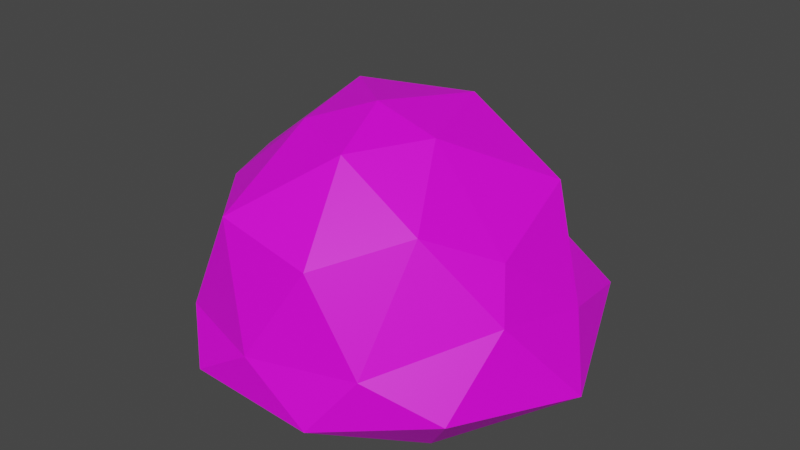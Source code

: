 # Source: bush.blend  (saved by Blender 3.2.14; exported with 4.5.12 LTS)
import bpy
from mathutils import Matrix  # noqa: F401  (used for matrix-valued properties, if any)

bpy.ops.wm.read_factory_settings(use_empty=True)
scene = bpy.context.scene
scene.name = 'Scene'

# ---- collections
col_collection = bpy.data.collections.new('Collection'); scene.collection.children.link(col_collection)

# ---- images (referenced by path relative to the original .blend; pixels are not part of the script)
import os
ASSET_DIR = os.environ.get("B2B_ASSET_DIR", "")  # directory of the original .blend (textures are referenced by path, not embedded)
HERE = os.path.dirname(os.path.abspath(__file__))  # packed textures are extracted next to this script under _unpacked/

def load_image(name, relpath, width, height, colorspace="sRGB"):
    """Load a texture the original file referenced (path relative to the .blend, or extracted next to this script)."""
    p = next((c for c in (os.path.join(HERE, relpath), os.path.join(ASSET_DIR, relpath)) if relpath and os.path.exists(c)), "")
    if p:
        img = bpy.data.images.load(p, check_existing=True)
        img.name = name
    else:  # same state as the original file: an image datablock whose file is absent (Cycles renders it pink)
        img = bpy.data.images.new(name, width, height)
        img.source = "FILE"
        img.filepath = "//" + (relpath or name)
    img.colorspace_settings.name = colorspace
    return img
img_foliage_texture__14__jpg = load_image('foliage-texture_(14).jpg', 'foliage-texture_(14).jpg', 1024, 1024, 'sRGB')

# ---- materials (node trees are filled in below, after node groups)
mat_x = bpy.data.materials.new('Материал')
mat_x.use_transparent_shadow = False

# ---- material node trees
mat_x.use_nodes = True; mat_x.node_tree.nodes.clear()
_N = mat_x.node_tree.nodes; _L = mat_x.node_tree.links
n0 = _N.new('ShaderNodeBsdfPrincipled'); n0.name = 'Principled BSDF'; n0.location = (10, 300)
n0.distribution = 'GGX'
n0.subsurface_method = 'BURLEY'
n0.inputs[3].default_value = 1.45
n0.inputs[27].default_value = (0.0, 0.0, 0.0, 1.0)
n0.inputs[28].default_value = 1.0
n1 = _N.new('ShaderNodeOutputMaterial'); n1.name = 'Material Output'; n1.location = (300, 300)
n2 = _N.new('ShaderNodeTexImage'); n2.name = 'Изображение-текстура'; n2.location = (-372, 189)
n2.image = img_foliage_texture__14__jpg
_L.new(n0.outputs[0], n1.inputs[0])
_L.new(n2.outputs[0], n0.inputs[0])
n1.is_active_output = True

# ---- world
world_world = bpy.data.worlds.new('World'); scene.world = world_world
world_world.use_nodes = True; world_world.node_tree.nodes.clear()
_N = world_world.node_tree.nodes; _L = world_world.node_tree.links
n0 = _N.new('ShaderNodeOutputWorld'); n0.name = 'World Output'; n0.location = (300, 300)
n1 = _N.new('ShaderNodeBackground'); n1.name = 'Background'; n1.location = (10, 300)
n1.inputs[0].default_value = (0.05088, 0.05088, 0.05088, 1.0)
_L.new(n1.outputs[0], n0.inputs[0])
n0.is_active_output = True
world_world.color = (0.05088, 0.05088, 0.05088)
world_world.use_sun_shadow = False
world_world.sun_shadow_jitter_overblur = 0.0

# ---- meshes
me_x = bpy.data.meshes.new('Икосфера')
me_x.from_pydata([(-4.039e-07, 0.02364, 0.0007207), (0.8532, -0.7092, 0.2979), (-0.3179, -1.09, 0.2979), (-1.129, -0.02268, 0.3454), (-0.293, 1.118, 0.3706), (0.8153, 0.7574, 0.3706), (0.2764, -0.9641, 0.978), (-0.6094, -0.5243, 1.029), (-0.7236, 0.4123, 0.978), (0.2468, 0.7977, 0.9443), (0.7987, -0.221, 0.8955), (0.01157, -0.1704, 1.46), (-0.2458, -0.8605, 0.03633), (0.6644, -0.5647, 0.03633), (0.3136, -1.041, 0.206), (1.116, 1.124e-08, 0.1961), (0.7376, 0.5441, 0.006128), (-0.9117, 0.008238, 0.006132), (-0.8002, -0.6791, 0.206), (-0.2817, 0.8753, 0.006127), (-0.9026, 0.6557, 0.1961), (0.3448, 1.061, 0.1961), (0.8994, -0.3542, 0.6544), (0.9511, 0.1956, 0.5308), (0.005762, -1.088, 0.5048), (0.5306, -0.9173, 0.5048), (-0.9732, -0.3185, 0.5076), (-0.5191, -0.9173, 0.5048), (-0.4834, 0.7626, 0.5664), (-0.9732, 0.1142, 0.5076), (0.51, 0.7626, 0.5664), (0.01328, 0.9239, 0.5664), (0.5762, -0.5671, 1.084), (-0.2629, -0.9225, 1.057), (-0.6837, -0.2168, 1.075), (-0.2089, 0.7625, 1.011), (0.6882, 0.3865, 1.057), (0.1404, -0.5671, 1.353), (0.3568, -0.1704, 1.362), (-0.2677, -0.3733, 1.362), (-0.4253, 0.1956, 1.381), (0.1625, 0.3865, 1.381)], [], [(0, 13, 12), (1, 13, 15), (0, 12, 17), (0, 17, 19), (0, 19, 16), (1, 15, 22), (2, 14, 24), (3, 18, 26), (4, 20, 28), (5, 21, 30), (1, 22, 25), (2, 24, 27), (3, 26, 29), (4, 28, 31), (5, 30, 23), (6, 32, 37), (7, 33, 39), (8, 34, 40), (9, 35, 41), (10, 36, 38), (38, 41, 11), (38, 36, 41), (36, 9, 41), (41, 40, 11), (41, 35, 40), (35, 8, 40), (40, 39, 11), (40, 34, 39), (34, 7, 39), (39, 37, 11), (39, 33, 37), (33, 6, 37), (37, 38, 11), (37, 32, 38), (32, 10, 38), (23, 36, 10), (23, 30, 36), (30, 9, 36), (31, 35, 9), (31, 28, 35), (28, 8, 35), (29, 34, 8), (29, 26, 34), (26, 7, 34), (27, 33, 7), (27, 24, 33), (24, 6, 33), (25, 32, 6), (25, 22, 32), (22, 10, 32), (30, 31, 9), (30, 21, 31), (21, 4, 31), (28, 29, 8), (28, 20, 29), (20, 3, 29), (26, 27, 7), (26, 18, 27), (18, 2, 27), (24, 25, 6), (24, 14, 25), (14, 1, 25), (22, 23, 10), (22, 15, 23), (15, 5, 23), (16, 21, 5), (16, 19, 21), (19, 4, 21), (19, 20, 4), (19, 17, 20), (17, 3, 20), (17, 18, 3), (17, 12, 18), (12, 2, 18), (15, 16, 5), (15, 13, 16), (13, 0, 16), (12, 14, 2), (12, 13, 14), (13, 1, 14)])
_uv = me_x.uv_layers.new(name='UVКарта')
_uv.uv.foreach_set('vector', [-1.52, -1.348, -1.782, -2.641, -0.4373, -2.178, -1.871, -2.986, -1.782, -2.641, -2.818, -2.377, -1.52, -1.348, -0.4373, -2.178, -0.4236, -0.5519, -1.52, -1.348, -0.4236, -0.5519, -1.946, -0.08574, -1.52, -1.348, -1.946, -0.08574, -2.86, -1.39, 0.06251, -0.9257, 0.2786, -1.642, 0.6269, -0.8718, 0.06251, 3.641, 0.3109, 2.735, 0.5265, 3.339, 1.711, -0.304, 2.151, 0.7094, 1.59, 0.2208, -2.082, 2.468, -2.807, 1.566, -2.011, 1.806, 1.278, -2.285, 1.751, -2.917, 1.729, -2.175, 0.8267, 1.984, 1.424, 2.042, 0.869, 2.596, 2.139, 1.64, 1.805, 1.984, 1.796, 1.317, -2.86, 0.5227, -2.572, 0.2047, -2.521, 0.713, -0.4269, 0.2047, -0.4269, 0.8269, -0.9855, 0.2882, 1.278, -2.285, 1.729, -2.175, 0.8838, -1.523, 1.35, 3.235, 1.765, 2.793, 1.88, 3.535, 0.8958, 0.9263, 0.9853, 1.703, 0.3161, 1.149, -1.698, 0.9994, -1.618, 0.2389, -0.9855, 0.7526, 2.721, -0.2775, 3.396, -0.304, 2.914, 0.3878, 1.042, -0.7732, 1.75, -1.225, 1.901, -0.4595, 2.742, 1.236, 2.914, 0.3878, 3.247, 1.186, 2.742, 1.236, 2.151, 0.4314, 2.914, 0.3878, 1.75, -1.225, 2.339, -1.886, 2.51, -1.041, 2.914, 0.3878, 3.818, 0.5503, 3.247, 1.186, 2.914, 0.3878, 3.396, -0.304, 3.818, 0.5503, -1.238, 1.775, -1.698, 0.9994, -0.9855, 0.7526, 3.818, 0.5503, 3.702, 1.409, 3.247, 1.186, 0.06251, 0.3565, 0.7073, 0.5175, 0.3161, 1.149, 0.7073, 0.5175, 0.8958, 0.9263, 0.3161, 1.149, 3.702, 1.409, 3.142, 1.771, 3.247, 1.186, 3.702, 1.409, 3.818, 2.155, 3.142, 1.771, 1.159, 3.986, 1.35, 3.235, 1.88, 3.535, 3.142, 1.771, 2.742, 1.236, 3.247, 1.186, 3.142, 1.771, 2.51, 1.807, 2.742, 1.236, 1.148, -0.304, 1.042, -0.7732, 1.901, -0.4595, 0.8838, -1.523, 1.75, -1.225, 1.042, -0.7732, 0.8838, -1.523, 1.729, -2.175, 1.75, -1.225, 1.729, -2.175, 2.339, -1.886, 1.75, -1.225, -1.628, 2.364, -1.238, 1.775, -0.9855, 2.189, -1.628, 2.364, -2.011, 1.806, -1.238, 1.775, -2.011, 1.806, -1.698, 0.9994, -1.238, 1.775, 1.403, -0.2787, 0.7073, 0.5175, 0.5773, -0.2708, 1.403, -0.2787, 1.59, 0.2208, 0.7073, 0.5175, 1.59, 0.2208, 0.8958, 0.9263, 0.7073, 0.5175, 1.796, 1.317, 0.9853, 1.703, 0.8958, 0.9263, 0.2705, 3.986, 0.5265, 3.339, 1.159, 3.986, 0.5265, 3.339, 1.35, 3.235, 1.159, 3.986, 0.869, 2.596, 1.765, 2.793, 1.35, 3.235, 0.869, 2.596, 1.424, 2.042, 1.765, 2.793, 0.6269, -0.8718, 1.042, -0.7732, 1.148, -0.304, 1.729, -2.175, 2.282, -2.49, 2.339, -1.886, 1.729, -2.175, 1.751, -2.917, 2.282, -2.49, 1.751, -2.917, 2.51, -2.986, 2.282, -2.49, -2.011, 1.806, -2.521, 0.713, -1.698, 0.9994, -2.011, 1.806, -2.807, 1.566, -2.521, 0.713, -2.807, 1.566, -2.86, 0.5227, -2.521, 0.713, 1.59, 0.2208, 1.796, 1.317, 0.8958, 0.9263, 1.59, 0.2208, 2.151, 0.7094, 1.796, 1.317, 2.151, 0.7094, 2.139, 1.64, 1.796, 1.317, 0.5265, 3.339, 0.869, 2.596, 1.35, 3.235, 0.5265, 3.339, 0.3109, 2.735, 0.869, 2.596, 0.3109, 2.735, 0.8267, 1.984, 0.869, 2.596, 0.6269, -0.8718, 0.8838, -1.523, 1.042, -0.7732, 0.6269, -0.8718, 0.2786, -1.642, 0.8838, -1.523, 0.2786, -1.642, 1.278, -2.285, 0.8838, -1.523, 0.8405, -2.495, 1.751, -2.917, 1.278, -2.285, -2.86, -1.39, -1.946, -0.08574, -2.851, -0.4288, -1.946, -0.08574, -2.141, 0.2047, -2.851, -0.4288, -2.571, 2.384, -2.807, 1.566, -2.082, 2.468, -1.946, -0.08574, -0.4236, -0.5519, -1.009, 0.2047, -0.4236, -0.5519, -0.1309, -0.4014, -1.009, 0.2047, 2.151, -0.2384, 2.151, 0.7094, 1.711, -0.304, -0.4236, -0.5519, -0.4373, -2.178, 0.06251, -1.471, -0.4373, -2.178, -0.1411, -2.391, 0.06251, -1.471, 0.2786, -1.642, 0.8405, -2.495, 1.278, -2.285, -2.818, -2.377, -1.782, -2.641, -2.86, -1.39, -1.782, -2.641, -1.52, -1.348, -2.86, -1.39, -0.4373, -2.178, -0.9362, -2.896, -0.1411, -2.391, -0.4373, -2.178, -1.782, -2.641, -0.9362, -2.896, -1.782, -2.641, -1.871, -2.986, -0.9362, -2.896])
me_x.materials.append(mat_x)
me_x.use_remesh_fix_poles = True
me_x.use_remesh_preserve_attributes = False
me_x.update()

# ---- objects
ob_x = bpy.data.objects.new('Икосфера', me_x)

# ---- transforms, parenting, visibility, modifiers, constraints
ob_x.location = (0.0, 0.0, 0.0)

# ---- collection membership
col_collection.objects.link(ob_x)

# ---- scene / render settings (as saved in the file)
scene.frame_start = 1; scene.frame_end = 250; scene.frame_set(1)
scene.render.engine = 'BLENDER_EEVEE_NEXT'
scene.cycles.use_denoising = False
scene.cycles.samples = 128
scene.cycles.sampling_pattern = 'TABULATED_SOBOL'
scene.cycles.use_adaptive_sampling = False
scene.cycles.use_light_tree = False
scene.view_settings.view_transform = 'Filmic'
bpy.context.view_layer.update()

# ---- added for rendering (the .blend has no active camera and no usable light): camera, sun
cam_auto = bpy.data.cameras.new('AutoCamera')
cam_auto.lens = 50.0
cam_auto.sensor_width = 36.0
cam_auto.clip_end = 1000.0
ob_auto_camera = bpy.data.objects.new('AutoCamera', cam_auto)
scene.collection.objects.link(ob_auto_camera)
ob_auto_camera.location = (3.20374, -3.83843, 3.29862)
ob_auto_camera.rotation_euler = (1.09748, -7.21219e-08, 0.694738)
scene.camera = ob_auto_camera
light_auto_sun = bpy.data.lights.new('AutoSun', 'SUN')
light_auto_sun.energy = 3.0
light_auto_sun.angle = 0.0523599
ob_auto_sun = bpy.data.objects.new('AutoSun', light_auto_sun)
scene.collection.objects.link(ob_auto_sun)
ob_auto_sun.rotation_euler = (0.872665, 0.174533, 0.523599)
bpy.context.view_layer.update()
